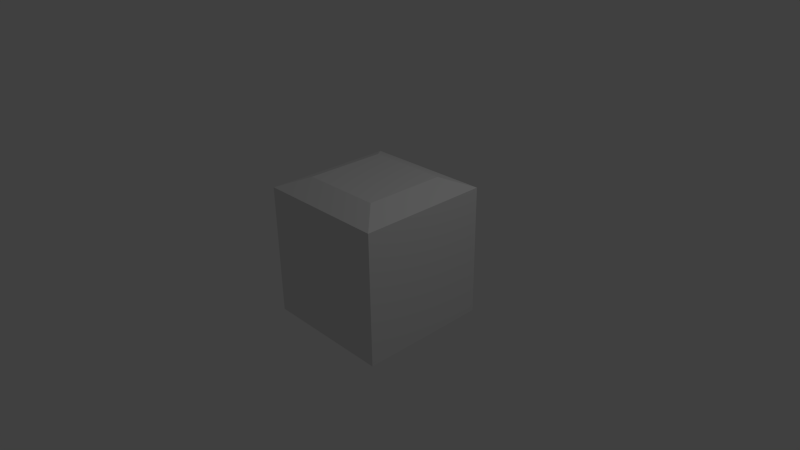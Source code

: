 # Source: Tower.blend  (saved by Blender 2.59.0; exported with 4.5.12 LTS)
import bpy
from mathutils import Matrix  # noqa: F401  (used for matrix-valued properties, if any)

bpy.ops.wm.read_factory_settings(use_empty=True)
scene = bpy.context.scene
scene.name = 'Scene'

# ---- collections
col_collection_1 = bpy.data.collections.new('Collection 1'); scene.collection.children.link(col_collection_1)

# ---- world
world_world = bpy.data.worlds.new('World'); scene.world = world_world
world_world.color = (0.05088, 0.05088, 0.05088)
world_world.use_sun_shadow = False
world_world.sun_shadow_jitter_overblur = 0.0
world_world.cycles.sampling_method = 'MANUAL'
world_world.cycles.sample_map_resolution = 256

# ---- cameras
cam_camera = bpy.data.cameras.new('Camera')
cam_camera.clip_end = 100.0
cam_camera.lens = 35.0
cam_camera.ortho_scale = 7.314
cam_camera.dof.focus_distance = 0.0
cam_camera.dof.aperture_fstop = 128.0

# ---- lights
light_lamp = bpy.data.lights.new('Lamp', 'POINT')
light_lamp.transmission_factor = 0.0
light_lamp.cutoff_distance = 30.0
light_lamp.energy = 100.0
light_lamp.shadow_buffer_clip_start = 1.001
light_lamp.shadow_soft_size = 1.0
light_lamp.shadow_maximum_resolution = 0.006
light_lamp.use_absolute_resolution = True
light_lamp.cycles.use_multiple_importance_sampling = False

# ---- meshes
me_cube_001 = bpy.data.meshes.new('Cube.001')
me_cube_001.from_pydata([(1.0, 1.0, -1.0), (1.0, -1.0, -1.0), (-1.0, -1.0, -1.0), (-1.0, 1.0, -1.0), (1.0, 1.0, 1.0), (1.0, -1.0, 1.0), (-1.0, -1.0, 1.0), (-1.0, 1.0, 1.0), (0.6116, 0.6116, 1.16), (-0.6116, 0.6116, 1.16), (-0.6116, -0.6116, 1.16), (0.6116, -0.6116, 1.16), (-0.6797, -0.6797, -1.142), (-0.6797, 0.6797, -1.142), (0.6797, 0.6797, -1.142), (0.6797, -0.6797, -1.142)], [], [(0, 4, 5, 1), (1, 5, 6, 2), (2, 6, 7, 3), (4, 0, 3, 7), (4, 7, 9, 8), (7, 6, 10, 9), (6, 5, 11, 10), (5, 4, 8, 11), (8, 9, 10, 11), (2, 3, 13, 12), (3, 0, 14, 13), (0, 1, 15, 14), (1, 2, 12, 15), (14, 15, 12, 13)])
me_cube_001.use_remesh_preserve_volume = False
me_cube_001.use_remesh_preserve_attributes = False
me_cube_001.use_mirror_vertex_groups = False
me_cube_001.update()

# ---- objects
ob_cube = bpy.data.objects.new('Cube', me_cube_001)
ob_lamp = bpy.data.objects.new('Lamp', light_lamp)
ob_camera = bpy.data.objects.new('Camera', cam_camera)

# ---- transforms, parenting, visibility, modifiers, constraints
ob_cube.location = (0.0, 0.0, 0.0)
ob_cube.lineart.crease_threshold = 0.0
ob_lamp.location = (4.076, 1.005, 5.904)
ob_lamp.rotation_euler = (0.6503, 0.05522, 1.866)
ob_lamp.lock_rotations_4d = False
ob_lamp.empty_display_type = 'ARROWS'
ob_lamp.color = (0.0, 0.0, 0.0, 0.0)
ob_lamp.lineart.crease_threshold = 0.0
ob_camera.location = (7.481, -6.508, 5.344)
ob_camera.rotation_euler = (1.109, 0.01082, 0.8149)
ob_camera.lock_rotations_4d = False
ob_camera.empty_display_type = 'ARROWS'
ob_camera.color = (0.0, 0.0, 0.0, 0.0)
ob_camera.display_type = 'WIRE'
ob_camera.lineart.crease_threshold = 0.0

# ---- collection membership
col_collection_1.objects.link(ob_cube)
col_collection_1.objects.link(ob_lamp)
col_collection_1.objects.link(ob_camera)

# ---- scene / render settings (as saved in the file)
scene.camera = ob_camera
scene.frame_start = 1; scene.frame_end = 250; scene.frame_set(1)
scene.render.engine = 'BLENDER_EEVEE_NEXT'
scene.render.image_settings.color_mode = 'RGB'
scene.render.image_settings.compression = 90
scene.render.resolution_percentage = 50
scene.render.dither_intensity = 0.0
scene.render.bake_margin = 2
scene.render.bake_bias = 0.0
scene.cycles.use_denoising = False
scene.cycles.samples = 10
scene.cycles.sampling_pattern = 'TABULATED_SOBOL'
scene.cycles.light_sampling_threshold = 0.0
scene.cycles.use_adaptive_sampling = False
scene.cycles.use_light_tree = False
scene.cycles.blur_glossy = 0.0
scene.cycles.volume_bounces = 1
scene.cycles.pixel_filter_type = 'GAUSSIAN'
scene.cycles.sample_clamp_indirect = 0.0
scene.view_settings.view_transform = 'Standard'
bpy.context.view_layer.update()
